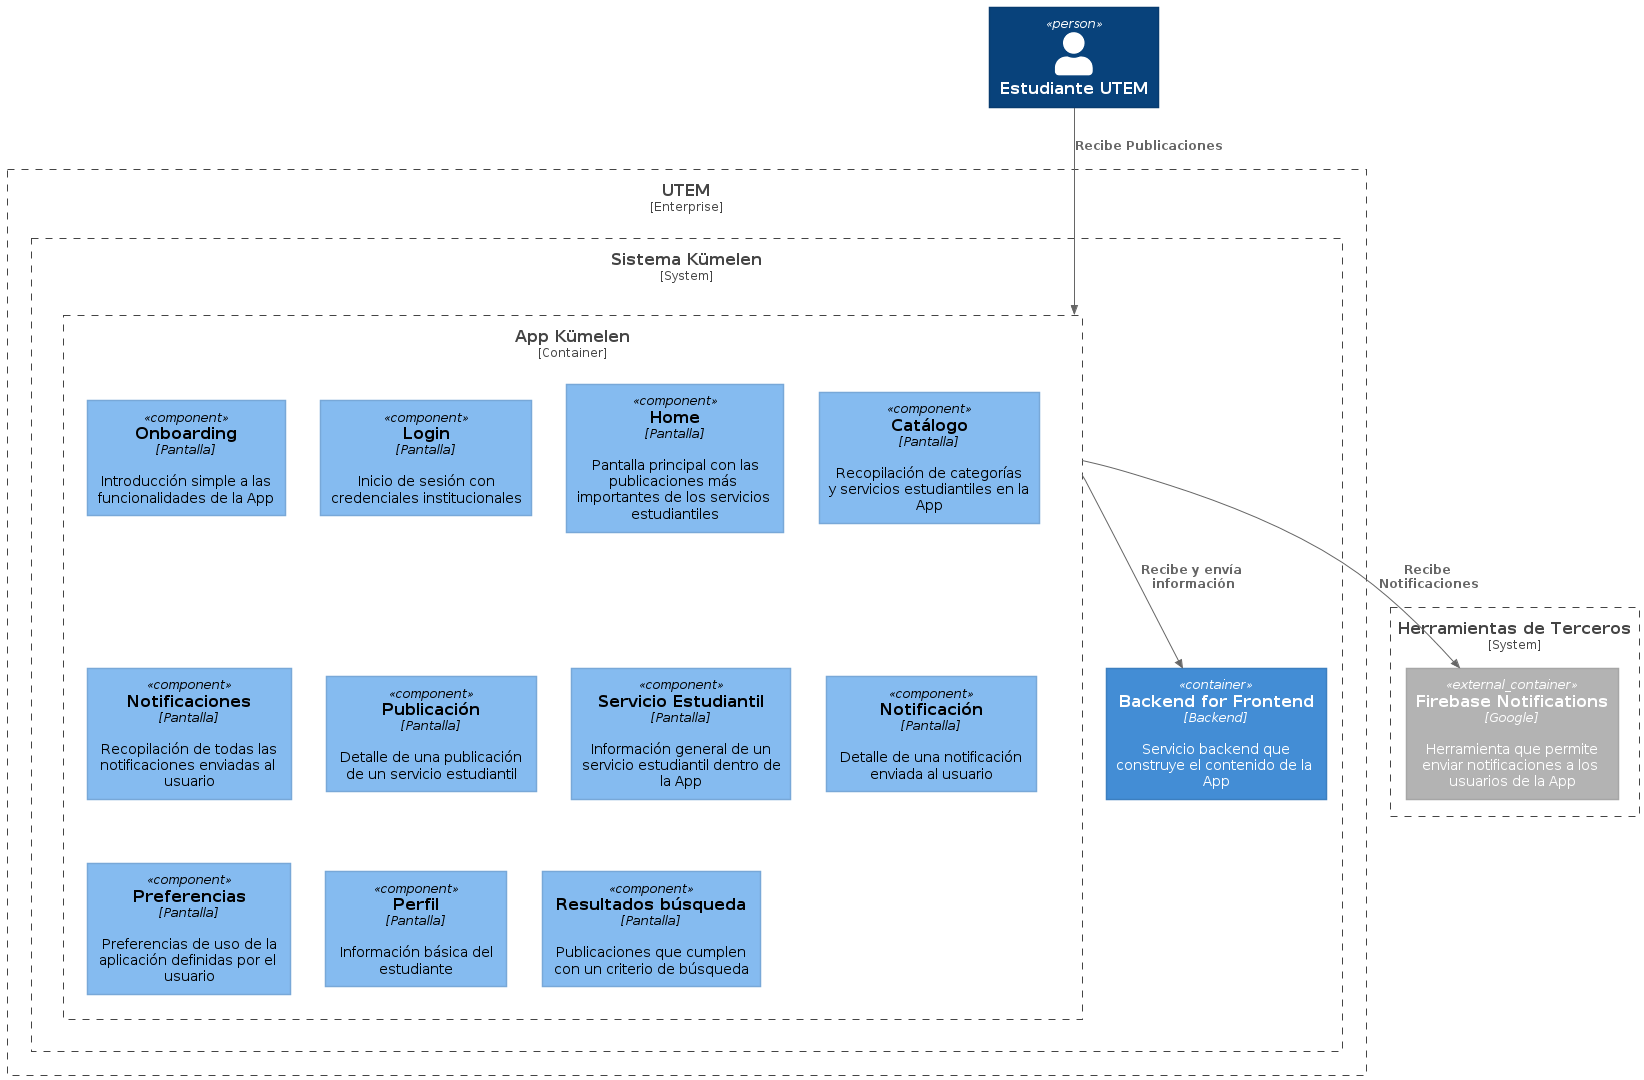

The diagram above was rendered by PlantUML. Its source (embedded in the PNG):
@startuml manwe
!include https://raw.githubusercontent.com/plantuml-stdlib/C4-PlantUML/master/C4_Container.puml
!include https://raw.githubusercontent.com/plantuml-stdlib/C4-PlantUML/master/C4_Component.puml

!define DEVICONS https://raw.githubusercontent.com/tupadr3/plantuml-icon-font-sprites/master/devicons
!define FONTAWESOME https://raw.githubusercontent.com/tupadr3/plantuml-icon-font-sprites/master/font-awesome-5
!include FONTAWESOME/users.puml

Person(student, "Estudiante UTEM")

System_Boundary(thirdParty, "Herramientas de Terceros") {
    Container_Ext(firebaseNotifications, "Firebase Notifications", "Google", "Herramienta que permite enviar notificaciones a los usuarios de la App")
}

Enterprise_Boundary(UTEMBoundary, "UTEM") {
    System_Boundary(kumelenBoundary, "Sistema Kümelen") {
        Container_Boundary(manwe, "App Kümelen") {
            Component(onBoarding, "Onboarding", "Pantalla", "Introducción simple a las funcionalidades de la App")
            Component(login, "Login", "Pantalla", "Inicio de sesión con credenciales institucionales")
            Component(home, "Home", "Pantalla", "Pantalla principal con las publicaciones más importantes de los servicios estudiantiles")
            Component(catalog, "Catálogo", "Pantalla", "Recopilación de categorías y servicios estudiantiles en la App")
            Component(notifications, "Notificaciones", "Pantalla", "Recopilación de todas las notificaciones enviadas al usuario")
            Component(post, "Publicación", "Pantalla", "Detalle de una publicación de un servicio estudiantil")
            Component(service, "Servicio Estudiantil", "Pantalla", "Información general de un servicio estudiantil dentro de la App")
            Component(notification, "Notificación", "Pantalla", "Detalle de una notificación enviada al usuario")
            Component(preferences, "Preferencias", "Pantalla", "Preferencias de uso de la aplicación definidas por el usuario")
            Component(profile, "Perfil", "Pantalla", "Información básica del estudiante")
            Component(searchResults, "Resultados búsqueda", "Pantalla", "Publicaciones que cumplen con un criterio de búsqueda")
        }
        
        Container(elentari, "Backend for Frontend", "Backend", "Servicio backend que construye el contenido de la App")
    }
}

Rel(student, manwe, "Recibe Publicaciones")
Rel(manwe, elentari, "Recibe y envía información")
Rel(manwe, firebaseNotifications, "Recibe Notificaciones")

@enduml